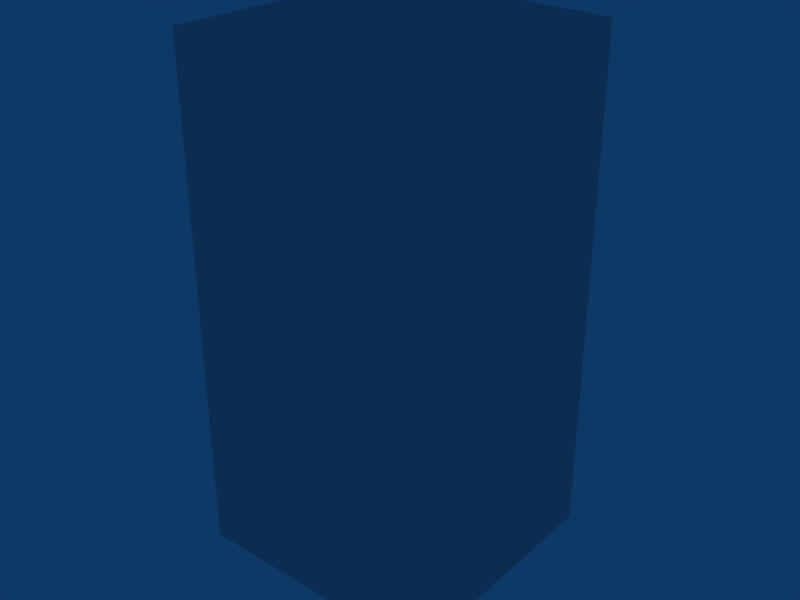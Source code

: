 # Source: refmachine.blend  (saved by Blender 2.45.0; exported with 4.5.12 LTS)
import bpy
from mathutils import Matrix  # noqa: F401  (used for matrix-valued properties, if any)

bpy.ops.wm.read_factory_settings(use_empty=True)
scene = bpy.context.scene
scene.name = 'Scene'

# ---- collections
col_collection_1 = bpy.data.collections.new('Collection 1'); scene.collection.children.link(col_collection_1)

# ---- materials (node trees are filled in below, after node groups)
mat_material = bpy.data.materials.new('Material')
mat_material.alpha_threshold = 0.0
mat_material.roughness = 0.5
mat_material.line_color = (0.0, 0.0, 0.0, 1.0)

# ---- material node trees

# ---- world
world_world = bpy.data.worlds.new('World'); scene.world = world_world
world_world.color = (0.05656, 0.2208, 0.4)
world_world.use_sun_shadow = False
world_world.sun_shadow_jitter_overblur = 0.0
world_world.cycles.sampling_method = 'MANUAL'
world_world.cycles.sample_map_resolution = 256

# ---- lights
light_spot = bpy.data.lights.new('Spot', 'POINT')
light_spot.transmission_factor = 0.0
light_spot.cutoff_distance = 30.0
light_spot.energy = 100.0
light_spot.shadow_buffer_clip_start = 1.001
light_spot.shadow_soft_size = 1.0
light_spot.shadow_maximum_resolution = 0.006
light_spot.use_absolute_resolution = True
light_spot.cycles.use_multiple_importance_sampling = False

# ---- meshes
me_cube = bpy.data.meshes.new('Cube')
me_cube.from_pydata([(1.0, 0.9534, -1.0), (1.0, -1.0, -1.0), (-1.0, -1.0, -1.0), (-1.0, 0.9534, -1.0), (1.0, 0.9534, 1.0), (1.0, -1.0, 1.0), (-1.0, -1.0, 1.0), (-1.0, 0.9534, 1.0), (1.788e-07, 1.037, -1.0), (2.384e-07, 1.037, 1.0), (0.5, 1.0, -1.0), (0.5, 1.0, 1.0), (-0.5, 1.0, -1.0), (-0.5, 1.0, 1.0), (2.086e-07, 1.037, -0.4498), (0.3513, 1.0, -0.4498), (-0.3661, 1.0, -0.4498), (1.937e-07, 1.037, -0.6524), (0.3513, 1.0, -0.6524), (-0.3661, 1.0, -0.6524), (0.2335, 0.7947, -0.4833), (-0.001639, 0.8197, -0.4833), (-0.2467, 0.7947, -0.4833), (0.2335, 0.7947, -0.6189), (-0.2467, 0.7947, -0.6189), (-0.001639, 0.8197, -0.6189), (0.7277, 0.9767, -1.0), (0.7277, 0.9767, 1.0)], [], [(0, 4, 5, 1), (1, 5, 6, 2), (2, 6, 7, 3), (8, 1, 2), (9, 6, 5), (8, 10, 1), (11, 9, 5), (3, 12, 2), (12, 8, 2), (9, 13, 6), (13, 7, 6), (14, 9, 11, 15), (16, 13, 9, 14), (16, 3, 7), (13, 16, 7), (8, 17, 18, 10), (12, 19, 17, 8), (16, 19, 3), (19, 12, 3), (14, 15, 20, 21), (16, 14, 21, 22), (15, 18, 23, 20), (19, 16, 22, 24), (18, 17, 25, 23), (17, 19, 24, 25), (10, 26, 1), (26, 0, 1), (4, 27, 5), (27, 11, 5), (11, 27, 15), (26, 10, 18), (0, 26, 27, 4), (15, 27, 26, 18), (20, 23, 25, 21), (21, 25, 24, 22)])
_uv = me_cube.uv_layers.new(name='UVTex')
_uv.uv.foreach_set('vector', [0.3539, 0.01693, 0.3539, 0.6393, 0.6582, 0.6393, 0.6582, 0.01693, 0.9876, 0.01693, 0.9876, 0.6393, 0.6765, 0.6393, 0.6765, 0.01693, 0.6582, 0.01693, 0.6582, 0.6393, 0.3539, 0.6393, 0.3539, 0.01693, 0.5, 0.9759, 0.6556, 0.6586, 0.3444, 0.6586, 0.5, 0.9759, 0.3444, 0.6586, 0.6556, 0.6586, 0.5, 0.9759, 0.5778, 0.9701, 0.6556, 0.6586, 0.5778, 0.9701, 0.5, 0.9759, 0.6556, 0.6586, 0.3444, 0.9629, 0.4222, 0.9701, 0.3444, 0.6586, 0.4222, 0.9701, 0.5, 0.9759, 0.3444, 0.6586, 0.5, 0.9759, 0.4222, 0.9701, 0.3444, 0.6586, 0.4222, 0.9701, 0.3444, 0.9629, 0.3444, 0.6586, 0.1758, 0.1921, 0.1758, 0.6432, 0.098, 0.6432, 0.1211, 0.1921, 0.2327, 0.1921, 0.2536, 0.6432, 0.1758, 0.6432, 0.1758, 0.1921, 0.2327, 0.1921, 0.3313, 0.02084, 0.3313, 0.6432, 0.2536, 0.6432, 0.2327, 0.1921, 0.3313, 0.6432, 0.1758, 0.02084, 0.1758, 0.129, 0.1211, 0.129, 0.098, 0.02084, 0.2536, 0.02084, 0.2327, 0.129, 0.1758, 0.129, 0.1758, 0.02084, 0.2327, 0.1921, 0.2327, 0.129, 0.3313, 0.02084, 0.2327, 0.129, 0.2536, 0.02084, 0.3313, 0.02084, 0.1758, 0.1921, 0.1211, 0.1921, 0.1395, 0.1816, 0.176, 0.1816, 0.2327, 0.1921, 0.1758, 0.1921, 0.176, 0.1816, 0.2142, 0.1816, 0.1211, 0.1921, 0.1211, 0.129, 0.1395, 0.1394, 0.1395, 0.1816, 0.2327, 0.129, 0.2327, 0.1921, 0.2142, 0.1816, 0.2142, 0.1394, 0.1211, 0.129, 0.1758, 0.129, 0.176, 0.1394, 0.1395, 0.1394, 0.1758, 0.129, 0.2327, 0.129, 0.2142, 0.1394, 0.176, 0.1394, 0.5778, 0.9701, 0.6132, 0.9665, 0.6556, 0.6586, 0.6132, 0.9665, 0.6556, 0.9629, 0.6556, 0.6586, 0.6556, 0.9629, 0.6132, 0.9665, 0.6556, 0.6586, 0.6132, 0.9665, 0.5778, 0.9701, 0.6556, 0.6586, 0.098, 0.6432, 0.06259, 0.6432, 0.1211, 0.1921, 0.06259, 0.02084, 0.098, 0.02084, 0.1211, 0.129, 0.02023, 0.02084, 0.06259, 0.02084, 0.06259, 0.6432, 0.02023, 0.6432, 0.1211, 0.1921, 0.06259, 0.6432, 0.06259, 0.02084, 0.1211, 0.129, 0.1395, 0.1816, 0.1395, 0.1394, 0.176, 0.1394, 0.176, 0.1816, 0.176, 0.1816, 0.176, 0.1394, 0.2142, 0.1394, 0.2142, 0.1816])
me_cube.materials.append(mat_material)
me_cube.use_remesh_preserve_volume = False
me_cube.use_remesh_preserve_attributes = False
me_cube.use_mirror_vertex_groups = False
me_cube.update()
arm_armature = bpy.data.armatures.new('Armature')  # bones are not reproduced

# ---- objects
ob_armature = bpy.data.objects.new('Armature', arm_armature)
ob_cube = bpy.data.objects.new('Cube', me_cube)
ob_lamp = bpy.data.objects.new('Lamp', light_spot)

# ---- transforms, parenting, visibility, modifiers, constraints
ob_armature.location = (0.04158, 1.645e-08, 0.4806)
ob_armature.rotation_euler = (1.571, -0.0, -0.0)
ob_armature.lock_rotations_4d = False
ob_armature.empty_display_type = 'ARROWS'
ob_armature.color = (0.0, 0.0, 0.0, 1.0)
ob_armature.lineart.crease_threshold = 0.0
ob_cube.parent = ob_armature
ob_cube.matrix_parent_inverse = Matrix(((1.0, 0.0, 0.0, -0.04158), (0.0, 7.55e-08, 1.0, -0.4806), (0.0, -1.0, 7.55e-08, -1.983e-08), (0.0, 0.0, 0.0, 1.0)))
ob_cube.location = (0.0, 2.842e-14, 10.02)
ob_cube.scale = (4.971, 4.978, 9.945)
ob_cube.lock_rotations_4d = False
ob_cube.empty_display_type = 'ARROWS'
ob_cube.color = (0.0, 0.0, 0.0, 1.0)
ob_cube.lineart.crease_threshold = 0.0
_vg = ob_cube.vertex_groups.new(name='Bone')
_vg.add([0, 1, 2, 3, 4, 5, 6, 7, 8, 9, 10, 11, 12, 13, 14, 15, 16, 17, 18, 19, 20, 21, 22, 23, 24, 25, 26, 27], 1.0, 'REPLACE')
_m = ob_cube.modifiers.new('Armature', 'ARMATURE')
_m.object = ob_armature
_m.use_bone_envelopes = True
ob_lamp.location = (4.076, 1.005, 5.904)
ob_lamp.rotation_euler = (0.6503, 0.05522, 1.866)
ob_lamp.lock_rotations_4d = False
ob_lamp.empty_display_type = 'ARROWS'
ob_lamp.color = (0.0, 0.0, 0.0, 0.0)
ob_lamp.lineart.crease_threshold = 0.0

# ---- collection membership
col_collection_1.objects.link(ob_armature)
col_collection_1.objects.link(ob_cube)
col_collection_1.objects.link(ob_lamp)

# ---- scene / render settings (as saved in the file)
scene.frame_start = 1; scene.frame_end = 250; scene.frame_set(1)
scene.render.engine = 'BLENDER_EEVEE_NEXT'
scene.render.image_settings.file_format = 'JPEG'
scene.render.image_settings.color_mode = 'RGB'
scene.render.image_settings.compression = 90
scene.render.resolution_x = 800
scene.render.resolution_y = 600
scene.render.pixel_aspect_x = 100.0
scene.render.pixel_aspect_y = 100.0
scene.render.fps = 25
scene.render.dither_intensity = 0.0
scene.render.use_compositing = False
scene.render.use_sequencer = False
scene.render.bake_margin = 2
scene.render.bake_bias = 0.0
scene.render.use_stamp_time = False
scene.render.use_stamp_date = False
scene.render.use_stamp_frame = False
scene.render.use_stamp_camera = False
scene.render.use_stamp_scene = False
scene.render.use_stamp_filename = False
scene.render.use_stamp_render_time = False
scene.render.stamp_font_size = 0
scene.cycles.use_denoising = False
scene.cycles.samples = 10
scene.cycles.sampling_pattern = 'TABULATED_SOBOL'
scene.cycles.light_sampling_threshold = 0.0
scene.cycles.use_adaptive_sampling = False
scene.cycles.use_light_tree = False
scene.cycles.blur_glossy = 0.0
scene.cycles.volume_bounces = 1
scene.cycles.pixel_filter_type = 'GAUSSIAN'
scene.cycles.sample_clamp_indirect = 0.0
scene.view_settings.view_transform = 'Raw'
bpy.context.view_layer.update()

# ---- added for rendering (the .blend has no active camera): camera
cam_auto = bpy.data.cameras.new('AutoCamera')
cam_auto.lens = 50.0
cam_auto.sensor_width = 36.0
cam_auto.clip_end = 1000.0
ob_auto_camera = bpy.data.objects.new('AutoCamera', cam_auto)
scene.collection.objects.link(ob_auto_camera)
ob_auto_camera.location = (22.6122, -27.0418, 28.114)
ob_auto_camera.rotation_euler = (1.09748, -7.21219e-08, 0.694738)
scene.camera = ob_auto_camera
bpy.context.view_layer.update()
